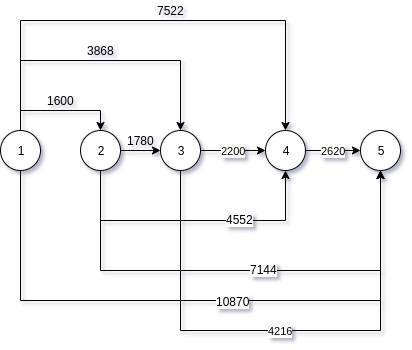

The diagram above was exported from draw.io. Its source (the exported page's mxGraphModel, read from the mxfile embedded in the PNG):
<mxGraphModel dx="1386" dy="754" grid="1" gridSize="10" guides="1" tooltips="1" connect="1" arrows="1" fold="1" page="1" pageScale="1" pageWidth="850" pageHeight="1100" math="0" shadow="0">
  <root>
    <mxCell id="0" />
    <mxCell id="1" parent="0" />
    <mxCell id="YAq03DmPNf8BXTf8U58U-9" style="edgeStyle=orthogonalEdgeStyle;rounded=0;orthogonalLoop=1;jettySize=auto;html=1;exitX=0.5;exitY=0;exitDx=0;exitDy=0;entryX=0.5;entryY=0;entryDx=0;entryDy=0;" edge="1" parent="1" source="YAq03DmPNf8BXTf8U58U-1" target="YAq03DmPNf8BXTf8U58U-2">
      <mxGeometry relative="1" as="geometry" />
    </mxCell>
    <mxCell id="YAq03DmPNf8BXTf8U58U-11" style="edgeStyle=orthogonalEdgeStyle;rounded=0;orthogonalLoop=1;jettySize=auto;html=1;exitX=0.5;exitY=0;exitDx=0;exitDy=0;entryX=0.5;entryY=0;entryDx=0;entryDy=0;" edge="1" parent="1" source="YAq03DmPNf8BXTf8U58U-1" target="YAq03DmPNf8BXTf8U58U-3">
      <mxGeometry relative="1" as="geometry">
        <Array as="points">
          <mxPoint x="160" y="190" />
          <mxPoint x="320" y="190" />
        </Array>
      </mxGeometry>
    </mxCell>
    <mxCell id="YAq03DmPNf8BXTf8U58U-13" style="edgeStyle=orthogonalEdgeStyle;rounded=0;orthogonalLoop=1;jettySize=auto;html=1;exitX=0.5;exitY=0;exitDx=0;exitDy=0;entryX=0.5;entryY=0;entryDx=0;entryDy=0;" edge="1" parent="1" source="YAq03DmPNf8BXTf8U58U-1" target="YAq03DmPNf8BXTf8U58U-4">
      <mxGeometry relative="1" as="geometry">
        <Array as="points">
          <mxPoint x="160" y="150" />
          <mxPoint x="425" y="150" />
        </Array>
      </mxGeometry>
    </mxCell>
    <mxCell id="YAq03DmPNf8BXTf8U58U-15" style="edgeStyle=orthogonalEdgeStyle;rounded=0;orthogonalLoop=1;jettySize=auto;html=1;exitX=0.5;exitY=1;exitDx=0;exitDy=0;entryX=0.5;entryY=1;entryDx=0;entryDy=0;" edge="1" parent="1" source="YAq03DmPNf8BXTf8U58U-1" target="YAq03DmPNf8BXTf8U58U-5">
      <mxGeometry relative="1" as="geometry">
        <Array as="points">
          <mxPoint x="160" y="430" />
          <mxPoint x="520" y="430" />
        </Array>
      </mxGeometry>
    </mxCell>
    <mxCell id="YAq03DmPNf8BXTf8U58U-16" value="10870" style="text;html=1;align=center;verticalAlign=middle;resizable=0;points=[];;labelBackgroundColor=#ffffff;" vertex="1" connectable="0" parent="YAq03DmPNf8BXTf8U58U-15">
      <mxGeometry x="0.1722" y="-3" relative="1" as="geometry">
        <mxPoint x="-21" y="-3" as="offset" />
      </mxGeometry>
    </mxCell>
    <mxCell id="YAq03DmPNf8BXTf8U58U-1" value="1" style="ellipse;whiteSpace=wrap;html=1;aspect=fixed;" vertex="1" parent="1">
      <mxGeometry x="140" y="260" width="40" height="40" as="geometry" />
    </mxCell>
    <mxCell id="YAq03DmPNf8BXTf8U58U-19" value="" style="edgeStyle=orthogonalEdgeStyle;rounded=0;orthogonalLoop=1;jettySize=auto;html=1;" edge="1" parent="1" source="YAq03DmPNf8BXTf8U58U-2" target="YAq03DmPNf8BXTf8U58U-3">
      <mxGeometry relative="1" as="geometry">
        <Array as="points">
          <mxPoint x="270" y="280" />
          <mxPoint x="270" y="280" />
        </Array>
      </mxGeometry>
    </mxCell>
    <mxCell id="YAq03DmPNf8BXTf8U58U-23" style="edgeStyle=orthogonalEdgeStyle;rounded=0;orthogonalLoop=1;jettySize=auto;html=1;exitX=0.5;exitY=1;exitDx=0;exitDy=0;entryX=0.5;entryY=1;entryDx=0;entryDy=0;" edge="1" parent="1" source="YAq03DmPNf8BXTf8U58U-2" target="YAq03DmPNf8BXTf8U58U-4">
      <mxGeometry relative="1" as="geometry">
        <Array as="points">
          <mxPoint x="240" y="350" />
          <mxPoint x="425" y="350" />
        </Array>
      </mxGeometry>
    </mxCell>
    <mxCell id="YAq03DmPNf8BXTf8U58U-28" value="4552" style="text;html=1;align=center;verticalAlign=middle;resizable=0;points=[];;labelBackgroundColor=#ffffff;" vertex="1" connectable="0" parent="YAq03DmPNf8BXTf8U58U-23">
      <mxGeometry x="0.3231" y="2" relative="1" as="geometry">
        <mxPoint as="offset" />
      </mxGeometry>
    </mxCell>
    <mxCell id="YAq03DmPNf8BXTf8U58U-26" style="edgeStyle=orthogonalEdgeStyle;rounded=0;orthogonalLoop=1;jettySize=auto;html=1;exitX=0.5;exitY=1;exitDx=0;exitDy=0;entryX=0.5;entryY=1;entryDx=0;entryDy=0;" edge="1" parent="1" source="YAq03DmPNf8BXTf8U58U-2" target="YAq03DmPNf8BXTf8U58U-5">
      <mxGeometry relative="1" as="geometry">
        <Array as="points">
          <mxPoint x="240" y="400" />
          <mxPoint x="520" y="400" />
        </Array>
      </mxGeometry>
    </mxCell>
    <mxCell id="YAq03DmPNf8BXTf8U58U-27" value="7144" style="text;html=1;align=center;verticalAlign=middle;resizable=0;points=[];;labelBackgroundColor=#ffffff;" vertex="1" connectable="0" parent="YAq03DmPNf8BXTf8U58U-26">
      <mxGeometry x="0.0955" y="2" relative="1" as="geometry">
        <mxPoint as="offset" />
      </mxGeometry>
    </mxCell>
    <mxCell id="YAq03DmPNf8BXTf8U58U-2" value="2" style="ellipse;whiteSpace=wrap;html=1;aspect=fixed;" vertex="1" parent="1">
      <mxGeometry x="220" y="260" width="40" height="40" as="geometry" />
    </mxCell>
    <mxCell id="YAq03DmPNf8BXTf8U58U-29" value="2200" style="edgeStyle=orthogonalEdgeStyle;rounded=0;orthogonalLoop=1;jettySize=auto;html=1;exitX=1;exitY=0.5;exitDx=0;exitDy=0;entryX=0;entryY=0.5;entryDx=0;entryDy=0;" edge="1" parent="1" source="YAq03DmPNf8BXTf8U58U-3" target="YAq03DmPNf8BXTf8U58U-4">
      <mxGeometry relative="1" as="geometry" />
    </mxCell>
    <mxCell id="YAq03DmPNf8BXTf8U58U-31" value="4216" style="edgeStyle=orthogonalEdgeStyle;rounded=0;orthogonalLoop=1;jettySize=auto;html=1;exitX=0.5;exitY=1;exitDx=0;exitDy=0;entryX=0.5;entryY=1;entryDx=0;entryDy=0;" edge="1" parent="1" source="YAq03DmPNf8BXTf8U58U-3" target="YAq03DmPNf8BXTf8U58U-5">
      <mxGeometry relative="1" as="geometry">
        <Array as="points">
          <mxPoint x="320" y="460" />
          <mxPoint x="520" y="460" />
        </Array>
      </mxGeometry>
    </mxCell>
    <mxCell id="YAq03DmPNf8BXTf8U58U-3" value="3" style="ellipse;whiteSpace=wrap;html=1;aspect=fixed;" vertex="1" parent="1">
      <mxGeometry x="300" y="260" width="40" height="40" as="geometry" />
    </mxCell>
    <mxCell id="YAq03DmPNf8BXTf8U58U-32" value="2620" style="edgeStyle=orthogonalEdgeStyle;rounded=0;orthogonalLoop=1;jettySize=auto;html=1;exitX=1;exitY=0.5;exitDx=0;exitDy=0;entryX=0;entryY=0.5;entryDx=0;entryDy=0;" edge="1" parent="1" source="YAq03DmPNf8BXTf8U58U-4" target="YAq03DmPNf8BXTf8U58U-5">
      <mxGeometry relative="1" as="geometry" />
    </mxCell>
    <mxCell id="YAq03DmPNf8BXTf8U58U-4" value="4" style="ellipse;whiteSpace=wrap;html=1;aspect=fixed;" vertex="1" parent="1">
      <mxGeometry x="405" y="260" width="40" height="40" as="geometry" />
    </mxCell>
    <mxCell id="YAq03DmPNf8BXTf8U58U-5" value="5" style="ellipse;whiteSpace=wrap;html=1;aspect=fixed;" vertex="1" parent="1">
      <mxGeometry x="500" y="260" width="40" height="40" as="geometry" />
    </mxCell>
    <mxCell id="YAq03DmPNf8BXTf8U58U-10" value="1600" style="text;html=1;align=center;verticalAlign=middle;resizable=0;points=[];;autosize=1;" vertex="1" parent="1">
      <mxGeometry x="180" y="220" width="40" height="20" as="geometry" />
    </mxCell>
    <mxCell id="YAq03DmPNf8BXTf8U58U-12" value="3868" style="text;html=1;align=center;verticalAlign=middle;resizable=0;points=[];;autosize=1;" vertex="1" parent="1">
      <mxGeometry x="220" y="170" width="40" height="20" as="geometry" />
    </mxCell>
    <mxCell id="YAq03DmPNf8BXTf8U58U-14" value="7522" style="text;html=1;align=center;verticalAlign=middle;resizable=0;points=[];;autosize=1;" vertex="1" parent="1">
      <mxGeometry x="290" y="130" width="40" height="20" as="geometry" />
    </mxCell>
    <mxCell id="YAq03DmPNf8BXTf8U58U-20" value="1780" style="text;html=1;align=center;verticalAlign=middle;resizable=0;points=[];;autosize=1;" vertex="1" parent="1">
      <mxGeometry x="260" y="260" width="40" height="20" as="geometry" />
    </mxCell>
  </root>
</mxGraphModel>